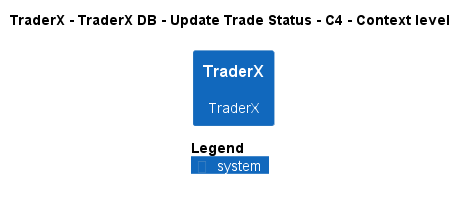

The diagram above was rendered by PlantUML. Its source (embedded in the PNG):
@startuml
!pragma layout smetana
!include ..\..\..\..\..\..\..\.c4s\C4_Context.puml

AddElementTag("c4interflow:lifecycle:new", $bgColor=green, $fontColor=#ffffff, $borderColor=green, $shadowing="False")
AddElementTag("c4interflow:lifecycle:changed", $bgColor=orange, $fontColor=#ffffff, $borderColor=orange, $shadowing="False")
AddElementTag("c4interflow:lifecycle:removed", $bgColor=red, $fontColor=#ffffff, $borderColor=red, $shadowing="False")

AddRelTag("c4interflow:lifecycle:new", $textColor=green, $lineColor=green)
AddRelTag("c4interflow:lifecycle:changed", $textColor=orange, $lineColor=orange)
AddRelTag("c4interflow:lifecycle:removed", $textColor=red, $lineColor=red)

SHOW_PERSON_PORTRAIT()
LAYOUT_TOP_DOWN()

skinparam linetype polyline

title TraderX - TraderX DB - Update Trade Status - C4 - Context level

System(TraderX.SoftwareSystems.TraderX, "TraderX", "TraderX")



SHOW_LEGEND()
@enduml